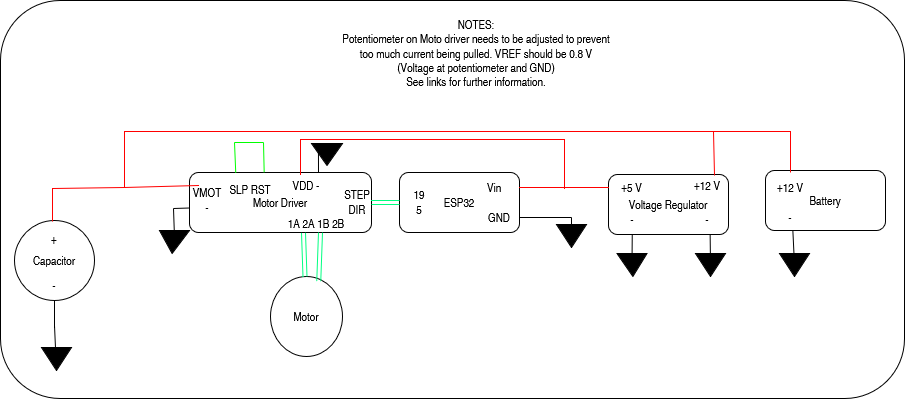

The diagram above was exported from draw.io. Its source (the exported page's mxGraphModel, read from the mxfile embedded in the PNG):
<mxGraphModel dx="2062" dy="1027" grid="0" gridSize="10" guides="1" tooltips="1" connect="1" arrows="1" fold="1" page="0" pageScale="1" pageWidth="850" pageHeight="1100" math="0" shadow="0">
  <root>
    <mxCell id="0" />
    <mxCell id="1" parent="0" />
    <mxCell id="k2RiJnW1rTpWN4tGXItX-2" parent="1" style="rounded=1;whiteSpace=wrap;html=1;" value="" vertex="1">
      <mxGeometry height="398" width="904" x="-294" y="46" as="geometry" />
    </mxCell>
    <mxCell id="LjJiMrydX1KY5j3Fim-g-1" parent="1" style="rounded=1;whiteSpace=wrap;html=1;" value="ESP32" vertex="1">
      <mxGeometry height="60" width="120" x="105" y="218" as="geometry" />
    </mxCell>
    <mxCell id="LjJiMrydX1KY5j3Fim-g-2" parent="1" style="rounded=1;whiteSpace=wrap;html=1;" value="Battery" vertex="1">
      <mxGeometry height="60" width="120" x="471" y="216" as="geometry" />
    </mxCell>
    <mxCell id="LjJiMrydX1KY5j3Fim-g-3" parent="1" style="rounded=1;whiteSpace=wrap;html=1;" value="Motor Driver" vertex="1">
      <mxGeometry height="60" width="182" x="-105" y="218" as="geometry" />
    </mxCell>
    <mxCell id="LjJiMrydX1KY5j3Fim-g-4" parent="1" style="ellipse;whiteSpace=wrap;html=1;" value="Motor" vertex="1">
      <mxGeometry height="80" width="72" x="-24" y="322" as="geometry" />
    </mxCell>
    <mxCell id="LjJiMrydX1KY5j3Fim-g-5" parent="1" style="text;html=1;align=center;verticalAlign=middle;whiteSpace=wrap;rounded=0;" value="+12 V" vertex="1">
      <mxGeometry height="30" width="60" x="466" y="218" as="geometry" />
    </mxCell>
    <mxCell id="LjJiMrydX1KY5j3Fim-g-6" parent="1" style="text;html=1;align=center;verticalAlign=middle;whiteSpace=wrap;rounded=0;" value="-" vertex="1">
      <mxGeometry height="30" width="60" x="466" y="248" as="geometry" />
    </mxCell>
    <mxCell id="LjJiMrydX1KY5j3Fim-g-8" parent="1" style="text;html=1;align=center;verticalAlign=middle;whiteSpace=wrap;rounded=0;" value="Vin" vertex="1">
      <mxGeometry height="30" width="50" x="175" y="218" as="geometry" />
    </mxCell>
    <mxCell id="LjJiMrydX1KY5j3Fim-g-10" parent="1" style="text;html=1;align=center;verticalAlign=middle;whiteSpace=wrap;rounded=0;" value="GND" vertex="1">
      <mxGeometry height="30" width="60" x="175" y="248" as="geometry" />
    </mxCell>
    <mxCell id="LjJiMrydX1KY5j3Fim-g-11" parent="1" style="text;html=1;align=center;verticalAlign=middle;whiteSpace=wrap;rounded=0;" value="&lt;div&gt;19&lt;/div&gt;&lt;div&gt;5&lt;/div&gt;" vertex="1">
      <mxGeometry height="30" width="40" x="105" y="233" as="geometry" />
    </mxCell>
    <mxCell id="LjJiMrydX1KY5j3Fim-g-15" parent="1" style="ellipse;whiteSpace=wrap;html=1;aspect=fixed;" value="Capacitor" vertex="1">
      <mxGeometry height="80" width="80" x="-280" y="266" as="geometry" />
    </mxCell>
    <mxCell id="LjJiMrydX1KY5j3Fim-g-16" parent="1" style="text;html=1;align=center;verticalAlign=middle;whiteSpace=wrap;rounded=0;" value="+" vertex="1">
      <mxGeometry height="30" width="60" x="-270" y="270" as="geometry" />
    </mxCell>
    <mxCell id="LjJiMrydX1KY5j3Fim-g-17" parent="1" style="text;html=1;align=center;verticalAlign=middle;whiteSpace=wrap;rounded=0;" value="-" vertex="1">
      <mxGeometry height="30" width="60" x="-270" y="316" as="geometry" />
    </mxCell>
    <mxCell id="LjJiMrydX1KY5j3Fim-g-18" edge="1" parent="1" source="LjJiMrydX1KY5j3Fim-g-17" style="endArrow=none;html=1;rounded=0;fontSize=12;startSize=8;endSize=8;curved=1;exitX=0.5;exitY=1;exitDx=0;exitDy=0;" value="">
      <mxGeometry height="50" relative="1" width="50" as="geometry">
        <mxPoint x="-267" y="299" as="sourcePoint" />
        <mxPoint x="-240" y="373" as="targetPoint" />
      </mxGeometry>
    </mxCell>
    <mxCell id="LjJiMrydX1KY5j3Fim-g-19" edge="1" parent="1" source="LjJiMrydX1KY5j3Fim-g-4" style="shape=link;html=1;rounded=0;fontSize=12;startSize=8;endSize=8;curved=1;exitX=0.481;exitY=0.003;exitDx=0;exitDy=0;entryX=0.627;entryY=1.004;entryDx=0;entryDy=0;entryPerimeter=0;exitPerimeter=0;strokeColor=light-dark(#00ff80, #ededed);" target="LjJiMrydX1KY5j3Fim-g-3" value="">
      <mxGeometry relative="1" width="100" as="geometry">
        <mxPoint x="117" y="314" as="sourcePoint" />
        <mxPoint x="217" y="314" as="targetPoint" />
      </mxGeometry>
    </mxCell>
    <mxCell id="LjJiMrydX1KY5j3Fim-g-26" edge="1" parent="1" source="LjJiMrydX1KY5j3Fim-g-3" style="shape=link;html=1;rounded=0;fontSize=12;startSize=8;endSize=8;curved=1;fillColor=#d5e8d4;strokeColor=light-dark(#00ff80, #446e2c);exitX=1;exitY=0.5;exitDx=0;exitDy=0;" target="LjJiMrydX1KY5j3Fim-g-11" value="">
      <mxGeometry relative="1" width="100" as="geometry">
        <mxPoint x="103" y="334" as="sourcePoint" />
        <mxPoint x="203" y="334" as="targetPoint" />
      </mxGeometry>
    </mxCell>
    <mxCell id="LjJiMrydX1KY5j3Fim-g-30" edge="1" parent="1" style="endArrow=none;html=1;rounded=0;fontSize=12;startSize=8;endSize=8;curved=1;strokeColor=#FF0000;" value="">
      <mxGeometry height="50" relative="1" width="50" as="geometry">
        <mxPoint x="-170" y="233" as="sourcePoint" />
        <mxPoint x="-241" y="234" as="targetPoint" />
      </mxGeometry>
    </mxCell>
    <mxCell id="LjJiMrydX1KY5j3Fim-g-31" edge="1" parent="1" style="endArrow=none;html=1;rounded=0;fontSize=12;startSize=8;endSize=8;curved=1;strokeColor=#FF0000;" value="">
      <mxGeometry height="50" relative="1" width="50" as="geometry">
        <mxPoint x="-170" y="177" as="sourcePoint" />
        <mxPoint x="-170" y="232" as="targetPoint" />
      </mxGeometry>
    </mxCell>
    <mxCell id="I0DRSuue7lCsgHQDzYxJ-5" parent="1" style="rounded=1;whiteSpace=wrap;html=1;" value="Voltage Regulator" vertex="1">
      <mxGeometry height="60" width="120" x="314" y="220" as="geometry" />
    </mxCell>
    <mxCell id="I0DRSuue7lCsgHQDzYxJ-6" parent="1" style="text;html=1;whiteSpace=wrap;strokeColor=none;fillColor=none;align=center;verticalAlign=middle;rounded=0;" value="+5 V" vertex="1">
      <mxGeometry height="26" width="47" x="314" y="220" as="geometry" />
    </mxCell>
    <mxCell id="I0DRSuue7lCsgHQDzYxJ-7" parent="1" style="text;html=1;whiteSpace=wrap;strokeColor=none;fillColor=none;align=center;verticalAlign=middle;rounded=0;" value="+12 V" vertex="1">
      <mxGeometry height="30" width="60" x="383" y="216" as="geometry" />
    </mxCell>
    <mxCell id="I0DRSuue7lCsgHQDzYxJ-8" parent="1" style="text;html=1;whiteSpace=wrap;strokeColor=none;fillColor=none;align=center;verticalAlign=middle;rounded=0;" value="-" vertex="1">
      <mxGeometry height="30" width="39.5" x="318" y="250" as="geometry" />
    </mxCell>
    <mxCell id="I0DRSuue7lCsgHQDzYxJ-9" parent="1" style="text;html=1;whiteSpace=wrap;strokeColor=none;fillColor=none;align=center;verticalAlign=middle;rounded=0;" value="-" vertex="1">
      <mxGeometry height="30" width="60" x="383" y="250" as="geometry" />
    </mxCell>
    <mxCell id="I0DRSuue7lCsgHQDzYxJ-16" edge="1" parent="1" source="3KoBwcR7a5VrAxcb5gIy-6" style="endArrow=none;html=1;rounded=0;entryX=0.539;entryY=0.922;entryDx=0;entryDy=0;entryPerimeter=0;" target="LjJiMrydX1KY5j3Fim-g-6" value="">
      <mxGeometry height="50" relative="1" width="50" as="geometry">
        <mxPoint x="499" y="299" as="sourcePoint" />
        <mxPoint x="385" y="333" as="targetPoint" />
      </mxGeometry>
    </mxCell>
    <mxCell id="I0DRSuue7lCsgHQDzYxJ-17" edge="1" parent="1" source="3KoBwcR7a5VrAxcb5gIy-4" style="endArrow=none;html=1;rounded=0;entryX=0.544;entryY=0.998;entryDx=0;entryDy=0;entryPerimeter=0;" target="I0DRSuue7lCsgHQDzYxJ-9" value="">
      <mxGeometry height="50" relative="1" width="50" as="geometry">
        <mxPoint x="416" y="300" as="sourcePoint" />
        <mxPoint x="379" y="234" as="targetPoint" />
      </mxGeometry>
    </mxCell>
    <mxCell id="I0DRSuue7lCsgHQDzYxJ-18" edge="1" parent="1" source="3KoBwcR7a5VrAxcb5gIy-2" style="endArrow=none;html=1;rounded=0;entryX=0.5;entryY=1;entryDx=0;entryDy=0;" target="I0DRSuue7lCsgHQDzYxJ-8" value="">
      <mxGeometry height="50" relative="1" width="50" as="geometry">
        <mxPoint x="337" y="300" as="sourcePoint" />
        <mxPoint x="362" y="228" as="targetPoint" />
      </mxGeometry>
    </mxCell>
    <mxCell id="I0DRSuue7lCsgHQDzYxJ-22" parent="1" style="text;html=1;align=center;verticalAlign=middle;whiteSpace=wrap;rounded=0;" value="&lt;div&gt;VMOT&lt;/div&gt;&lt;div&gt;-&lt;/div&gt;" vertex="1">
      <mxGeometry height="30" width="36" x="-105" y="231" as="geometry" />
    </mxCell>
    <mxCell id="I0DRSuue7lCsgHQDzYxJ-36" edge="1" parent="1" style="endArrow=none;html=1;rounded=0;" value="">
      <mxGeometry height="50" relative="1" width="50" as="geometry">
        <mxPoint x="225" y="263" as="sourcePoint" />
        <mxPoint x="277" y="263" as="targetPoint" />
      </mxGeometry>
    </mxCell>
    <mxCell id="ztzEum4PQWV0nje0EPWg-8" parent="1" style="verticalLabelPosition=bottom;verticalAlign=top;html=1;shape=mxgraph.basic.acute_triangle;dx=0.5;rotation=-180;fillColor=light-dark(#000000, #ededed);" value="" vertex="1">
      <mxGeometry height="23" width="30" x="-253" y="393" as="geometry" />
    </mxCell>
    <mxCell id="ztzEum4PQWV0nje0EPWg-9" edge="1" parent="1" source="ztzEum4PQWV0nje0EPWg-8" style="endArrow=none;html=1;rounded=0;exitX=0.531;exitY=0.903;exitDx=0;exitDy=0;exitPerimeter=0;" value="">
      <mxGeometry height="50" relative="1" width="50" as="geometry">
        <mxPoint x="-242" y="396" as="sourcePoint" />
        <mxPoint x="-240" y="371" as="targetPoint" />
      </mxGeometry>
    </mxCell>
    <mxCell id="ztzEum4PQWV0nje0EPWg-15" edge="1" parent="1" style="endArrow=none;html=1;rounded=0;" value="">
      <mxGeometry height="50" relative="1" width="50" as="geometry">
        <mxPoint x="277" y="276" as="sourcePoint" />
        <mxPoint x="277" y="263" as="targetPoint" />
      </mxGeometry>
    </mxCell>
    <mxCell id="ztzEum4PQWV0nje0EPWg-16" parent="1" style="verticalLabelPosition=bottom;verticalAlign=top;html=1;shape=mxgraph.basic.acute_triangle;dx=0.5;rotation=-180;fillColor=light-dark(#000000, #ededed);" value="" vertex="1">
      <mxGeometry height="23" width="30" x="262" y="270" as="geometry" />
    </mxCell>
    <mxCell id="mKcqQi9wOFoGK5XcfQy--1" parent="1" style="text;html=1;whiteSpace=wrap;strokeColor=none;fillColor=none;align=center;verticalAlign=middle;rounded=0;" value="&lt;div&gt;STEP&lt;/div&gt;&lt;div&gt;DIR&lt;/div&gt;" vertex="1">
      <mxGeometry height="30" width="60" x="33" y="233" as="geometry" />
    </mxCell>
    <mxCell id="mKcqQi9wOFoGK5XcfQy--7" edge="1" parent="1" style="endArrow=none;html=1;rounded=0;strokeColor=#FF0000;" value="">
      <mxGeometry height="50" relative="1" width="50" as="geometry">
        <mxPoint x="420" y="221" as="sourcePoint" />
        <mxPoint x="419" y="177" as="targetPoint" />
      </mxGeometry>
    </mxCell>
    <mxCell id="mKcqQi9wOFoGK5XcfQy--9" edge="1" parent="1" source="LjJiMrydX1KY5j3Fim-g-5" style="endArrow=none;html=1;rounded=0;exitX=0.5;exitY=0;exitDx=0;exitDy=0;strokeColor=#FF0000;" value="">
      <mxGeometry height="50" relative="1" width="50" as="geometry">
        <mxPoint x="496" y="218" as="sourcePoint" />
        <mxPoint x="496" y="176.5" as="targetPoint" />
      </mxGeometry>
    </mxCell>
    <mxCell id="mKcqQi9wOFoGK5XcfQy--14" parent="1" style="text;html=1;whiteSpace=wrap;strokeColor=none;fillColor=none;align=center;verticalAlign=middle;rounded=0;" value="1A 2A 1B 2B" vertex="1">
      <mxGeometry height="30" width="60" x="-8" y="254" as="geometry" />
    </mxCell>
    <mxCell id="mKcqQi9wOFoGK5XcfQy--15" parent="1" style="text;html=1;whiteSpace=wrap;strokeColor=none;fillColor=none;align=center;verticalAlign=middle;rounded=0;" value="VDD -" vertex="1">
      <mxGeometry height="30" width="60" x="-18" y="216" as="geometry" />
    </mxCell>
    <mxCell id="mKcqQi9wOFoGK5XcfQy--18" parent="1" style="text;html=1;whiteSpace=wrap;strokeColor=none;fillColor=none;align=center;verticalAlign=middle;rounded=0;" value="SLP RST" vertex="1">
      <mxGeometry height="30" width="60" x="-74" y="220" as="geometry" />
    </mxCell>
    <mxCell id="mKcqQi9wOFoGK5XcfQy--20" edge="1" parent="1" style="endArrow=none;html=1;rounded=0;fontSize=12;startSize=8;endSize=8;curved=1;strokeColor=#FF0000;entryX=0.25;entryY=0;entryDx=0;entryDy=0;" target="I0DRSuue7lCsgHQDzYxJ-22" value="">
      <mxGeometry height="50" relative="1" width="50" as="geometry">
        <mxPoint x="-170" y="233" as="sourcePoint" />
        <mxPoint x="-173.99629448708998" y="271.99999999999994" as="targetPoint" />
      </mxGeometry>
    </mxCell>
    <mxCell id="mKcqQi9wOFoGK5XcfQy--22" parent="1" style="text;html=1;whiteSpace=wrap;strokeColor=none;fillColor=none;align=center;verticalAlign=middle;rounded=0;" value="NOTES:&lt;br&gt;&lt;div&gt;Potentiometer on Moto driver needs to be adjusted to prevent too much current being pulled. VREF should be 0.8 V (Voltage at potentiometer and GND)&lt;/div&gt;&lt;div&gt;See links for further information.&lt;/div&gt;" vertex="1">
      <mxGeometry height="89" width="272" x="46" y="54" as="geometry" />
    </mxCell>
    <mxCell id="3KoBwcR7a5VrAxcb5gIy-1" edge="1" parent="1" source="I0DRSuue7lCsgHQDzYxJ-6" style="endArrow=none;html=1;rounded=0;fontSize=12;startSize=8;endSize=8;curved=1;strokeColor=#FF0000;exitX=0;exitY=0.5;exitDx=0;exitDy=0;" target="LjJiMrydX1KY5j3Fim-g-8" value="">
      <mxGeometry height="50" relative="1" width="50" as="geometry">
        <mxPoint x="228.76999999999998" y="248" as="sourcePoint" />
        <mxPoint x="255" y="235" as="targetPoint" />
      </mxGeometry>
    </mxCell>
    <mxCell id="3KoBwcR7a5VrAxcb5gIy-3" edge="1" parent="1" style="endArrow=none;html=1;rounded=0;entryX=0.5;entryY=1;entryDx=0;entryDy=0;" target="3KoBwcR7a5VrAxcb5gIy-2" value="">
      <mxGeometry height="50" relative="1" width="50" as="geometry">
        <mxPoint x="337" y="300" as="sourcePoint" />
        <mxPoint x="338" y="280" as="targetPoint" />
      </mxGeometry>
    </mxCell>
    <mxCell id="3KoBwcR7a5VrAxcb5gIy-2" parent="1" style="verticalLabelPosition=bottom;verticalAlign=top;html=1;shape=mxgraph.basic.acute_triangle;dx=0.47;rotation=-180;fillColor=light-dark(#000000, #ededed);" value="" vertex="1">
      <mxGeometry height="23" width="30" x="322.5" y="299" as="geometry" />
    </mxCell>
    <mxCell id="3KoBwcR7a5VrAxcb5gIy-5" edge="1" parent="1" style="endArrow=none;html=1;rounded=0;entryX=0.544;entryY=0.998;entryDx=0;entryDy=0;entryPerimeter=0;" target="3KoBwcR7a5VrAxcb5gIy-4" value="">
      <mxGeometry height="50" relative="1" width="50" as="geometry">
        <mxPoint x="416" y="300" as="sourcePoint" />
        <mxPoint x="416" y="280" as="targetPoint" />
      </mxGeometry>
    </mxCell>
    <mxCell id="3KoBwcR7a5VrAxcb5gIy-4" parent="1" style="verticalLabelPosition=bottom;verticalAlign=top;html=1;shape=mxgraph.basic.acute_triangle;dx=0.5;rotation=-180;fillColor=light-dark(#000000, #ededed);" value="" vertex="1">
      <mxGeometry height="23" width="30" x="401" y="299" as="geometry" />
    </mxCell>
    <mxCell id="3KoBwcR7a5VrAxcb5gIy-7" edge="1" parent="1" style="endArrow=none;html=1;rounded=0;entryX=0.539;entryY=0.922;entryDx=0;entryDy=0;entryPerimeter=0;" target="3KoBwcR7a5VrAxcb5gIy-6" value="">
      <mxGeometry height="50" relative="1" width="50" as="geometry">
        <mxPoint x="499" y="299" as="sourcePoint" />
        <mxPoint x="498" y="276" as="targetPoint" />
      </mxGeometry>
    </mxCell>
    <mxCell id="3KoBwcR7a5VrAxcb5gIy-6" parent="1" style="verticalLabelPosition=bottom;verticalAlign=top;html=1;shape=mxgraph.basic.acute_triangle;dx=0.5;rotation=-180;fillColor=light-dark(#000000, #ededed);" value="" vertex="1">
      <mxGeometry height="23" width="30" x="485" y="299" as="geometry" />
    </mxCell>
    <mxCell id="3KoBwcR7a5VrAxcb5gIy-10" edge="1" parent="1" style="endArrow=none;html=1;rounded=0;strokeColor=#FF0000;" value="">
      <mxGeometry height="50" relative="1" width="50" as="geometry">
        <mxPoint x="496" y="177" as="sourcePoint" />
        <mxPoint x="-170" y="177" as="targetPoint" />
      </mxGeometry>
    </mxCell>
    <mxCell id="3KoBwcR7a5VrAxcb5gIy-11" edge="1" parent="1" source="LjJiMrydX1KY5j3Fim-g-4" style="shape=link;html=1;rounded=0;fontSize=12;startSize=8;endSize=8;curved=1;exitX=0.67;exitY=0.061;exitDx=0;exitDy=0;entryX=0.627;entryY=1.004;entryDx=0;entryDy=0;entryPerimeter=0;exitPerimeter=0;strokeColor=light-dark(#00ff80, #ededed);" value="">
      <mxGeometry relative="1" width="100" as="geometry">
        <mxPoint x="28" y="324" as="sourcePoint" />
        <mxPoint x="26" y="278" as="targetPoint" />
      </mxGeometry>
    </mxCell>
    <mxCell id="3KoBwcR7a5VrAxcb5gIy-12" edge="1" parent="1" style="endArrow=none;html=1;rounded=0;strokeColor=light-dark(#00ff00, #ededed);" value="">
      <mxGeometry height="50" relative="1" width="50" as="geometry">
        <mxPoint x="-60" y="188" as="sourcePoint" />
        <mxPoint x="-31" y="188" as="targetPoint" />
      </mxGeometry>
    </mxCell>
    <mxCell id="3KoBwcR7a5VrAxcb5gIy-13" edge="1" parent="1" source="mKcqQi9wOFoGK5XcfQy--18" style="endArrow=none;html=1;rounded=0;exitX=0.728;exitY=-0.076;exitDx=0;exitDy=0;exitPerimeter=0;strokeColor=light-dark(#00FF00,#8D7600);" value="">
      <mxGeometry height="50" relative="1" width="50" as="geometry">
        <mxPoint x="-29" y="202" as="sourcePoint" />
        <mxPoint x="-31" y="188" as="targetPoint" />
      </mxGeometry>
    </mxCell>
    <mxCell id="3KoBwcR7a5VrAxcb5gIy-14" edge="1" parent="1" source="mKcqQi9wOFoGK5XcfQy--18" style="endArrow=none;html=1;rounded=0;exitX=0.254;exitY=-0.061;exitDx=0;exitDy=0;exitPerimeter=0;fillColor=#e3c800;strokeColor=light-dark(#00FF00,#8D7600);" value="">
      <mxGeometry height="50" relative="1" width="50" as="geometry">
        <mxPoint x="-61" y="184" as="sourcePoint" />
        <mxPoint x="-60" y="188" as="targetPoint" />
      </mxGeometry>
    </mxCell>
    <mxCell id="3KoBwcR7a5VrAxcb5gIy-17" parent="1" style="verticalLabelPosition=bottom;verticalAlign=top;html=1;shape=mxgraph.basic.acute_triangle;dx=0.58;rotation=-180;fillColor=light-dark(#000000, #ededed);" value="" vertex="1">
      <mxGeometry height="23" width="30" x="-135" y="276" as="geometry" />
    </mxCell>
    <mxCell id="3KoBwcR7a5VrAxcb5gIy-18" parent="1" style="verticalLabelPosition=bottom;verticalAlign=top;html=1;shape=mxgraph.basic.acute_triangle;dx=0.5;rotation=-180;fillColor=light-dark(#000000, #ededed);" value="" vertex="1">
      <mxGeometry height="22" width="31" x="17" y="189" as="geometry" />
    </mxCell>
    <mxCell id="3KoBwcR7a5VrAxcb5gIy-19" edge="1" parent="1" style="endArrow=none;html=1;rounded=0;" value="">
      <mxGeometry height="50" relative="1" width="50" as="geometry">
        <mxPoint x="-120" y="283" as="sourcePoint" />
        <mxPoint x="-121" y="254" as="targetPoint" />
      </mxGeometry>
    </mxCell>
    <mxCell id="3KoBwcR7a5VrAxcb5gIy-20" edge="1" parent="1" source="I0DRSuue7lCsgHQDzYxJ-22" style="endArrow=none;html=1;rounded=0;exitX=0;exitY=0.75;exitDx=0;exitDy=0;" value="">
      <mxGeometry height="50" relative="1" width="50" as="geometry">
        <mxPoint x="-125" y="280" as="sourcePoint" />
        <mxPoint x="-121" y="254" as="targetPoint" />
      </mxGeometry>
    </mxCell>
    <mxCell id="3KoBwcR7a5VrAxcb5gIy-21" edge="1" parent="1" style="endArrow=none;html=1;rounded=0;entryX=0.776;entryY=0.742;entryDx=0;entryDy=0;entryPerimeter=0;" target="3KoBwcR7a5VrAxcb5gIy-18" value="">
      <mxGeometry height="50" relative="1" width="50" as="geometry">
        <mxPoint x="24" y="218" as="sourcePoint" />
        <mxPoint x="16" y="182" as="targetPoint" />
      </mxGeometry>
    </mxCell>
    <mxCell id="3KoBwcR7a5VrAxcb5gIy-22" edge="1" parent="1" style="endArrow=none;html=1;rounded=0;fontSize=12;startSize=8;endSize=8;curved=1;strokeColor=#FF0000;" value="">
      <mxGeometry height="50" relative="1" width="50" as="geometry">
        <mxPoint x="-242" y="234" as="sourcePoint" />
        <mxPoint x="-242" y="266.5" as="targetPoint" />
      </mxGeometry>
    </mxCell>
    <mxCell id="1MxEv3b5_IJWJVDgg1I1-1" edge="1" parent="1" style="endArrow=none;html=1;rounded=0;fontSize=12;startSize=8;endSize=8;curved=1;strokeColor=#FF0000;" value="">
      <mxGeometry height="50" relative="1" width="50" as="geometry">
        <mxPoint x="6" y="185" as="sourcePoint" />
        <mxPoint x="6" y="220" as="targetPoint" />
      </mxGeometry>
    </mxCell>
    <mxCell id="1MxEv3b5_IJWJVDgg1I1-3" edge="1" parent="1" style="endArrow=none;html=1;rounded=0;fontSize=12;startSize=8;endSize=8;curved=1;strokeColor=#FF0000;" value="">
      <mxGeometry height="50" relative="1" width="50" as="geometry">
        <mxPoint x="270" y="234" as="sourcePoint" />
        <mxPoint x="270" y="185" as="targetPoint" />
      </mxGeometry>
    </mxCell>
    <mxCell id="1MxEv3b5_IJWJVDgg1I1-4" edge="1" parent="1" style="endArrow=none;html=1;rounded=0;fontSize=12;startSize=8;endSize=8;curved=1;strokeColor=#FF0000;" value="">
      <mxGeometry height="50" relative="1" width="50" as="geometry">
        <mxPoint x="270" y="185" as="sourcePoint" />
        <mxPoint x="6" y="185" as="targetPoint" />
      </mxGeometry>
    </mxCell>
  </root>
</mxGraphModel>